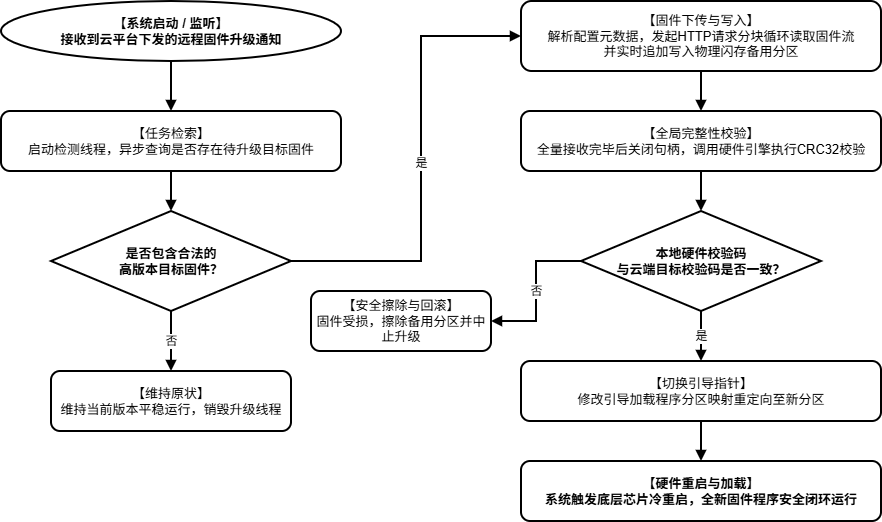

The diagram above was exported from draw.io. Its source (the exported page's mxGraphModel, read from the mxfile embedded in the PNG):
<mxGraphModel dx="1269" dy="596" grid="1" gridSize="10" guides="1" tooltips="1" connect="1" arrows="1" fold="1" page="1" pageScale="1" pageWidth="1100" pageHeight="600" math="0" shadow="0">
  <root>
    <mxCell id="0" />
    <mxCell id="1" parent="0" />
    <mxCell id="v-187" parent="1" style="ellipse;whiteSpace=wrap;html=1;fillColor=#FFFFFF;strokeColor=#000000;fontColor=#000000;fontSize=13;fontStyle=1;align=center;verticalAlign=middle;strokeWidth=2;" value="【系统启动 / 监听】&#10;接收到云平台下发的远程固件升级通知" vertex="1">
      <mxGeometry height="60" width="340" x="60" y="30" as="geometry" />
    </mxCell>
    <mxCell id="v-188" parent="1" style="rounded=1;whiteSpace=wrap;html=1;fillColor=#FFFFFF;strokeColor=#000000;fontColor=#000000;fontSize=13;align=center;verticalAlign=middle;strokeWidth=2;" value="【任务检索】&#10;启动检测线程，异步查询是否存在待升级目标固件" vertex="1">
      <mxGeometry height="60" width="340" x="60" y="140" as="geometry" />
    </mxCell>
    <mxCell id="v-189" parent="1" style="rhombus;whiteSpace=wrap;html=1;fillColor=#FFFFFF;strokeColor=#000000;fontColor=#000000;fontSize=13;fontStyle=1;align=center;verticalAlign=middle;strokeWidth=2;" value="是否包含合法的&#10;高版本目标固件？" vertex="1">
      <mxGeometry height="100" width="240" x="110" y="240" as="geometry" />
    </mxCell>
    <mxCell id="v-190" parent="1" style="rounded=1;whiteSpace=wrap;html=1;fillColor=#FFFFFF;strokeColor=#000000;fontColor=#000000;fontSize=13;align=center;verticalAlign=middle;strokeWidth=2;" value="【维持原状】&#10;维持当前版本平稳运行，销毁升级线程" vertex="1">
      <mxGeometry height="60" width="240" x="110" y="400" as="geometry" />
    </mxCell>
    <mxCell id="v-191" parent="1" style="rounded=1;whiteSpace=wrap;html=1;fillColor=#FFFFFF;strokeColor=#000000;fontColor=#000000;fontSize=13;align=center;verticalAlign=middle;strokeWidth=2;" value="【固件下传与写入】&#10;解析配置元数据，发起HTTP请求分块循环读取固件流&#10;并实时追加写入物理闪存备用分区" vertex="1">
      <mxGeometry height="70" width="360" x="580" y="30" as="geometry" />
    </mxCell>
    <mxCell id="v-192" parent="1" style="rounded=1;whiteSpace=wrap;html=1;fillColor=#FFFFFF;strokeColor=#000000;fontColor=#000000;fontSize=13;align=center;verticalAlign=middle;strokeWidth=2;" value="【全局完整性校验】&#10;全量接收完毕后关闭句柄，调用硬件引擎执行CRC32校验" vertex="1">
      <mxGeometry height="60" width="360" x="580" y="140" as="geometry" />
    </mxCell>
    <mxCell id="v-193" parent="1" style="rhombus;whiteSpace=wrap;html=1;fillColor=#FFFFFF;strokeColor=#000000;fontColor=#000000;fontSize=13;fontStyle=1;align=center;verticalAlign=middle;strokeWidth=2;" value="本地硬件校验码&#10;与云端目标校验码是否一致？" vertex="1">
      <mxGeometry height="100" width="240" x="640" y="240" as="geometry" />
    </mxCell>
    <mxCell id="v-194" parent="1" style="rounded=1;whiteSpace=wrap;html=1;fillColor=#FFFFFF;strokeColor=#000000;fontColor=#000000;fontSize=13;align=center;verticalAlign=middle;strokeWidth=2;" value="【安全擦除与回滚】&#10;固件受损，擦除备用分区并中止升级" vertex="1">
      <mxGeometry height="60" width="180" x="370" y="320" as="geometry" />
    </mxCell>
    <mxCell id="v-195" parent="1" style="rounded=1;whiteSpace=wrap;html=1;fillColor=#FFFFFF;strokeColor=#000000;fontColor=#000000;fontSize=13;align=center;verticalAlign=middle;strokeWidth=2;" value="【切换引导指针】&lt;br&gt;修改引导加载程序分区映射重定向至新分区" vertex="1">
      <mxGeometry height="60" width="360" x="580" y="390" as="geometry" />
    </mxCell>
    <mxCell id="v-196" parent="1" style="rounded=1;whiteSpace=wrap;html=1;fillColor=#FFFFFF;strokeColor=#000000;fontColor=#000000;fontSize=13;fontStyle=1;align=center;verticalAlign=middle;strokeWidth=2;" value="【硬件重启与加载】&#10;系统触发底层芯片冷重启，全新固件程序安全闭环运行" vertex="1">
      <mxGeometry height="60" width="360" x="580" y="490" as="geometry" />
    </mxCell>
    <mxCell id="e-197" edge="1" parent="1" source="v-187" style="edgeStyle=orthogonalEdgeStyle;rounded=0;orthogonalLoop=1;jettySize=auto;html=1;strokeColor=#000000;strokeWidth=2;endArrow=block;endFill=1;exitX=0.5;exitY=1;entryX=0.5;entryY=0;" target="v-188" value="">
      <mxGeometry relative="1" as="geometry" />
    </mxCell>
    <mxCell id="e-198" edge="1" parent="1" source="v-188" style="edgeStyle=orthogonalEdgeStyle;rounded=0;orthogonalLoop=1;jettySize=auto;html=1;strokeColor=#000000;strokeWidth=2;endArrow=block;endFill=1;exitX=0.5;exitY=1;entryX=0.5;entryY=0;" target="v-189" value="">
      <mxGeometry relative="1" as="geometry" />
    </mxCell>
    <mxCell id="e-199" edge="1" parent="1" source="v-189" style="edgeStyle=orthogonalEdgeStyle;rounded=0;orthogonalLoop=1;jettySize=auto;html=1;strokeColor=#000000;strokeWidth=2;endArrow=block;endFill=1;fontSize=12;labelBackgroundColor=#FFFFFF;exitX=0.5;exitY=1;entryX=0.5;entryY=0;" target="v-190" value="否">
      <mxGeometry relative="1" as="geometry" />
    </mxCell>
    <mxCell id="e-200" edge="1" parent="1" source="v-189" style="edgeStyle=orthogonalEdgeStyle;rounded=0;orthogonalLoop=1;jettySize=auto;html=1;strokeColor=#000000;strokeWidth=2;endArrow=block;endFill=1;fontSize=12;labelBackgroundColor=#FFFFFF;exitX=1;exitY=0.5;entryX=0;entryY=0.5;" target="v-191" value="是">
      <mxGeometry relative="1" as="geometry">
        <Array as="points">
          <mxPoint x="480" y="290" />
          <mxPoint x="480" y="65" />
        </Array>
      </mxGeometry>
    </mxCell>
    <mxCell id="e-201" edge="1" parent="1" source="v-191" style="edgeStyle=orthogonalEdgeStyle;rounded=0;orthogonalLoop=1;jettySize=auto;html=1;strokeColor=#000000;strokeWidth=2;endArrow=block;endFill=1;exitX=0.5;exitY=1;entryX=0.5;entryY=0;" target="v-192" value="">
      <mxGeometry relative="1" as="geometry" />
    </mxCell>
    <mxCell id="e-202" edge="1" parent="1" source="v-192" style="edgeStyle=orthogonalEdgeStyle;rounded=0;orthogonalLoop=1;jettySize=auto;html=1;strokeColor=#000000;strokeWidth=2;endArrow=block;endFill=1;exitX=0.5;exitY=1;entryX=0.5;entryY=0;" target="v-193" value="">
      <mxGeometry relative="1" as="geometry" />
    </mxCell>
    <mxCell id="e-203" edge="1" parent="1" source="v-193" style="edgeStyle=orthogonalEdgeStyle;rounded=0;orthogonalLoop=1;jettySize=auto;html=1;strokeColor=#000000;strokeWidth=2;endArrow=block;endFill=1;fontSize=12;labelBackgroundColor=#FFFFFF;exitX=0;exitY=0.5;entryX=1;entryY=0.5;" target="v-194" value="否">
      <mxGeometry relative="1" as="geometry" />
    </mxCell>
    <mxCell id="e-204" edge="1" parent="1" source="v-193" style="edgeStyle=orthogonalEdgeStyle;rounded=0;orthogonalLoop=1;jettySize=auto;html=1;strokeColor=#000000;strokeWidth=2;endArrow=block;endFill=1;fontSize=12;labelBackgroundColor=#FFFFFF;exitX=0.5;exitY=1;entryX=0.5;entryY=0;" target="v-195" value="是">
      <mxGeometry relative="1" as="geometry" />
    </mxCell>
    <mxCell id="e-205" edge="1" parent="1" source="v-195" style="edgeStyle=orthogonalEdgeStyle;rounded=0;orthogonalLoop=1;jettySize=auto;html=1;strokeColor=#000000;strokeWidth=2;endArrow=block;endFill=1;exitX=0.5;exitY=1;entryX=0.5;entryY=0;" target="v-196" value="">
      <mxGeometry relative="1" as="geometry" />
    </mxCell>
  </root>
</mxGraphModel>